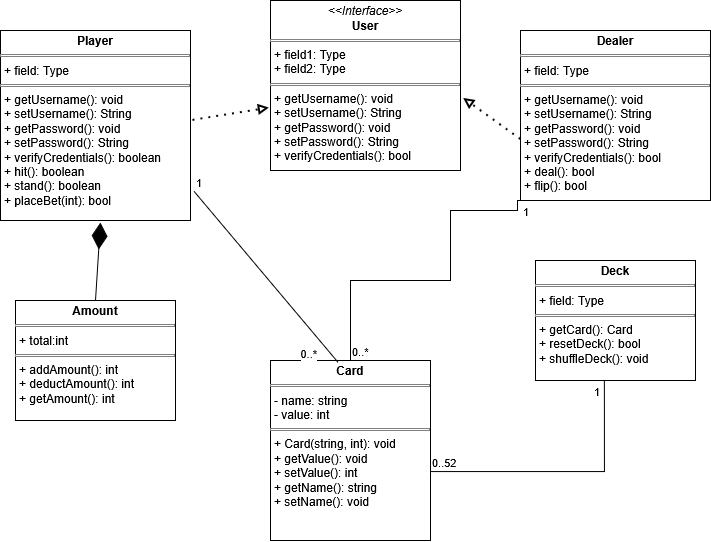

The diagram above was exported from draw.io. Its source (the exported page's mxGraphModel, read from the mxfile embedded in the PNG):
<mxGraphModel dx="1188" dy="626" grid="1" gridSize="10" guides="1" tooltips="1" connect="1" arrows="1" fold="1" page="1" pageScale="1" pageWidth="850" pageHeight="1100" math="0" shadow="0">
  <root>
    <mxCell id="0" />
    <mxCell id="1" parent="0" />
    <mxCell id="vbpBNf0DPCvrBH1x63mE-1" parent="1" style="verticalAlign=top;align=left;overflow=fill;html=1;whiteSpace=wrap;" value="&lt;p style=&quot;margin:0px;margin-top:4px;text-align:center;&quot;&gt;&lt;b&gt;Player&lt;/b&gt;&lt;/p&gt;&lt;hr size=&quot;1&quot; style=&quot;border-style:solid;&quot;&gt;&lt;p style=&quot;margin:0px;margin-left:4px;&quot;&gt;+ field: Type&lt;/p&gt;&lt;hr size=&quot;1&quot; style=&quot;border-style:solid;&quot;&gt;&lt;p style=&quot;margin:0px;margin-left:4px;&quot;&gt;+&amp;nbsp;getUsername(): void&lt;br&gt;+ setUsername(): String&lt;/p&gt;&lt;p style=&quot;margin:0px;margin-left:4px;&quot;&gt;+ getPassword(): void&lt;/p&gt;&lt;p style=&quot;margin:0px;margin-left:4px;&quot;&gt;+ setPassword(): String&lt;/p&gt;&lt;p style=&quot;margin:0px;margin-left:4px;&quot;&gt;+ verifyCredentials(): boolean&lt;/p&gt;&lt;p style=&quot;margin:0px;margin-left:4px;&quot;&gt;+ hit(): boolean&lt;/p&gt;&lt;p style=&quot;margin:0px;margin-left:4px;&quot;&gt;+ stand(): boolean&lt;/p&gt;&lt;p style=&quot;margin:0px;margin-left:4px;&quot;&gt;+ placeBet(int): bool&lt;/p&gt;" vertex="1">
      <mxGeometry height="190" width="190" x="80" y="50" as="geometry" />
    </mxCell>
    <mxCell id="vbpBNf0DPCvrBH1x63mE-3" parent="1" style="verticalAlign=top;align=left;overflow=fill;html=1;whiteSpace=wrap;" value="&lt;p style=&quot;margin:0px;margin-top:4px;text-align:center;&quot;&gt;&lt;b&gt;Card&lt;/b&gt;&lt;/p&gt;&lt;hr size=&quot;1&quot; style=&quot;border-style:solid;&quot;&gt;&lt;p style=&quot;margin:0px;margin-left:4px;&quot;&gt;- name: string&lt;/p&gt;&lt;p style=&quot;margin:0px;margin-left:4px;&quot;&gt;- value: int&lt;/p&gt;&lt;hr size=&quot;1&quot; style=&quot;border-style:solid;&quot;&gt;&lt;p style=&quot;margin:0px;margin-left:4px;&quot;&gt;+ Card(string, int): void&lt;/p&gt;&lt;p style=&quot;margin:0px;margin-left:4px;&quot;&gt;+ getValue(): void&lt;/p&gt;&lt;p style=&quot;margin:0px;margin-left:4px;&quot;&gt;+ setValue(): int&lt;/p&gt;&lt;p style=&quot;margin:0px;margin-left:4px;&quot;&gt;+ getName(): string&lt;/p&gt;&lt;p style=&quot;margin:0px;margin-left:4px;&quot;&gt;+ setName(): void&lt;/p&gt;" vertex="1">
      <mxGeometry height="180" width="160" x="350" y="380" as="geometry" />
    </mxCell>
    <mxCell id="vbpBNf0DPCvrBH1x63mE-4" parent="1" style="verticalAlign=top;align=left;overflow=fill;html=1;whiteSpace=wrap;" value="&lt;p style=&quot;margin:0px;margin-top:4px;text-align:center;&quot;&gt;&lt;b&gt;Deck&lt;/b&gt;&lt;/p&gt;&lt;hr size=&quot;1&quot; style=&quot;border-style:solid;&quot;&gt;&lt;p style=&quot;margin:0px;margin-left:4px;&quot;&gt;+ field: Type&lt;/p&gt;&lt;hr size=&quot;1&quot; style=&quot;border-style:solid;&quot;&gt;&lt;p style=&quot;margin:0px;margin-left:4px;&quot;&gt;+ getCard(): Card&lt;/p&gt;&lt;p style=&quot;margin:0px;margin-left:4px;&quot;&gt;+ resetDeck(): bool&lt;/p&gt;&lt;p style=&quot;margin:0px;margin-left:4px;&quot;&gt;+ shuffleDeck(): void&lt;/p&gt;" vertex="1">
      <mxGeometry height="120" width="160" x="615" y="280" as="geometry" />
    </mxCell>
    <mxCell id="vbpBNf0DPCvrBH1x63mE-8" parent="1" style="verticalAlign=top;align=left;overflow=fill;html=1;whiteSpace=wrap;" value="&lt;p style=&quot;margin:0px;margin-top:4px;text-align:center;&quot;&gt;&lt;i&gt;&amp;lt;&amp;lt;Interface&amp;gt;&amp;gt;&lt;/i&gt;&lt;br&gt;&lt;b&gt;User&lt;/b&gt;&lt;/p&gt;&lt;hr size=&quot;1&quot; style=&quot;border-style:solid;&quot;&gt;&lt;p style=&quot;margin:0px;margin-left:4px;&quot;&gt;+ field1: Type&lt;br&gt;+ field2: Type&lt;/p&gt;&lt;hr size=&quot;1&quot; style=&quot;border-style:solid;&quot;&gt;&lt;p style=&quot;margin:0px;margin-left:4px;&quot;&gt;+ getUsername(): void&lt;br&gt;+ setUsername(): String&lt;/p&gt;&lt;p style=&quot;margin:0px;margin-left:4px;&quot;&gt;+ getPassword(): void&lt;/p&gt;&lt;p style=&quot;margin:0px;margin-left:4px;&quot;&gt;+ setPassword(): String&lt;/p&gt;&lt;p style=&quot;margin:0px;margin-left:4px;&quot;&gt;+ verifyCredentials(): bool&lt;/p&gt;" vertex="1">
      <mxGeometry height="170" width="190" x="350" y="20" as="geometry" />
    </mxCell>
    <mxCell id="vbpBNf0DPCvrBH1x63mE-11" parent="1" style="verticalAlign=top;align=left;overflow=fill;html=1;whiteSpace=wrap;" value="&lt;p style=&quot;margin:0px;margin-top:4px;text-align:center;&quot;&gt;&lt;b&gt;Dealer&lt;/b&gt;&lt;/p&gt;&lt;hr size=&quot;1&quot; style=&quot;border-style:solid;&quot;&gt;&lt;p style=&quot;margin:0px;margin-left:4px;&quot;&gt;+ field: Type&lt;/p&gt;&lt;hr size=&quot;1&quot; style=&quot;border-style:solid;&quot;&gt;&lt;p style=&quot;margin:0px;margin-left:4px;&quot;&gt;+&amp;nbsp;getUsername(): void&lt;br&gt;+ setUsername(): String&lt;/p&gt;&lt;p style=&quot;margin:0px;margin-left:4px;&quot;&gt;+ getPassword(): void&lt;/p&gt;&lt;p style=&quot;margin:0px;margin-left:4px;&quot;&gt;+ setPassword(): String&lt;/p&gt;&lt;p style=&quot;margin:0px;margin-left:4px;&quot;&gt;+ verifyCredentials(): bool&lt;/p&gt;&lt;p style=&quot;margin:0px;margin-left:4px;&quot;&gt;+ deal(): bool&lt;/p&gt;&lt;p style=&quot;margin:0px;margin-left:4px;&quot;&gt;+ flip(): bool&lt;/p&gt;" vertex="1">
      <mxGeometry height="170" width="190" x="600" y="50" as="geometry" />
    </mxCell>
    <mxCell id="vbpBNf0DPCvrBH1x63mE-12" parent="1" style="verticalAlign=top;align=left;overflow=fill;html=1;whiteSpace=wrap;" value="&lt;p style=&quot;margin:0px;margin-top:4px;text-align:center;&quot;&gt;&lt;b&gt;Amount&lt;/b&gt;&lt;/p&gt;&lt;hr size=&quot;1&quot; style=&quot;border-style:solid;&quot;&gt;&lt;p style=&quot;margin:0px;margin-left:4px;&quot;&gt;+ total:int&lt;/p&gt;&lt;hr size=&quot;1&quot; style=&quot;border-style:solid;&quot;&gt;&lt;p style=&quot;margin:0px;margin-left:4px;&quot;&gt;+ addAmount(): int&lt;/p&gt;&lt;p style=&quot;margin:0px;margin-left:4px;&quot;&gt;+ deductAmount(): int&lt;/p&gt;&lt;p style=&quot;margin:0px;margin-left:4px;&quot;&gt;+ getAmount(): int&lt;/p&gt;" vertex="1">
      <mxGeometry height="120" width="160" x="95" y="320" as="geometry" />
    </mxCell>
    <mxCell id="vbpBNf0DPCvrBH1x63mE-14" edge="1" parent="1" source="vbpBNf0DPCvrBH1x63mE-1" style="endArrow=block;dashed=1;html=1;dashPattern=1 3;strokeWidth=2;rounded=0;endFill=0;entryX=-0.005;entryY=0.633;entryDx=0;entryDy=0;entryPerimeter=0;exitX=1.013;exitY=0.473;exitDx=0;exitDy=0;exitPerimeter=0;" target="vbpBNf0DPCvrBH1x63mE-8" value="">
      <mxGeometry height="50" relative="1" width="50" as="geometry">
        <mxPoint x="280" y="150" as="sourcePoint" />
        <mxPoint x="330" y="100" as="targetPoint" />
      </mxGeometry>
    </mxCell>
    <mxCell id="vbpBNf0DPCvrBH1x63mE-15" edge="1" parent="1" source="vbpBNf0DPCvrBH1x63mE-11" style="endArrow=block;dashed=1;html=1;dashPattern=1 3;strokeWidth=2;rounded=0;endFill=0;entryX=1.017;entryY=0.576;entryDx=0;entryDy=0;entryPerimeter=0;exitX=0.002;exitY=0.641;exitDx=0;exitDy=0;exitPerimeter=0;" target="vbpBNf0DPCvrBH1x63mE-8" value="">
      <mxGeometry height="50" relative="1" width="50" as="geometry">
        <mxPoint x="530" y="260" as="sourcePoint" />
        <mxPoint x="580" y="210" as="targetPoint" />
      </mxGeometry>
    </mxCell>
    <mxCell id="vbpBNf0DPCvrBH1x63mE-16" edge="1" parent="1" source="vbpBNf0DPCvrBH1x63mE-12" style="endArrow=diamondThin;endFill=1;endSize=24;html=1;rounded=0;entryX=0.526;entryY=1.01;entryDx=0;entryDy=0;entryPerimeter=0;exitX=0.5;exitY=0;exitDx=0;exitDy=0;" target="vbpBNf0DPCvrBH1x63mE-1" value="">
      <mxGeometry relative="1" width="160" as="geometry">
        <mxPoint x="120" y="290" as="sourcePoint" />
        <mxPoint x="280" y="290" as="targetPoint" />
      </mxGeometry>
    </mxCell>
    <mxCell id="vbpBNf0DPCvrBH1x63mE-17" edge="1" parent="1" source="vbpBNf0DPCvrBH1x63mE-1" style="endArrow=none;html=1;rounded=0;exitX=1.019;exitY=0.847;exitDx=0;exitDy=0;exitPerimeter=0;entryX=0.422;entryY=0.01;entryDx=0;entryDy=0;entryPerimeter=0;" target="vbpBNf0DPCvrBH1x63mE-3" value="">
      <mxGeometry relative="1" as="geometry">
        <mxPoint x="330" y="240" as="sourcePoint" />
        <mxPoint x="420" y="370" as="targetPoint" />
      </mxGeometry>
    </mxCell>
    <mxCell id="vbpBNf0DPCvrBH1x63mE-18" connectable="0" parent="vbpBNf0DPCvrBH1x63mE-17" style="edgeLabel;resizable=0;html=1;align=left;verticalAlign=bottom;" value="1" vertex="1">
      <mxGeometry relative="1" x="-1" as="geometry" />
    </mxCell>
    <mxCell id="vbpBNf0DPCvrBH1x63mE-19" connectable="0" parent="vbpBNf0DPCvrBH1x63mE-17" style="edgeLabel;resizable=0;html=1;align=right;verticalAlign=bottom;" value="0..*" vertex="1">
      <mxGeometry relative="1" x="1" as="geometry">
        <mxPoint x="-20" as="offset" />
      </mxGeometry>
    </mxCell>
    <mxCell id="vbpBNf0DPCvrBH1x63mE-20" edge="1" parent="1" source="vbpBNf0DPCvrBH1x63mE-3" style="endArrow=none;html=1;edgeStyle=orthogonalEdgeStyle;rounded=0;entryX=0.25;entryY=1;entryDx=0;entryDy=0;exitX=0.5;exitY=0;exitDx=0;exitDy=0;" target="vbpBNf0DPCvrBH1x63mE-11" value="">
      <mxGeometry relative="1" as="geometry">
        <Array as="points">
          <mxPoint x="430" y="300" />
          <mxPoint x="530" y="300" />
          <mxPoint x="530" y="230" />
          <mxPoint x="597" y="230" />
          <mxPoint x="597" y="220" />
        </Array>
        <mxPoint x="330" y="240" as="sourcePoint" />
        <mxPoint x="490" y="240" as="targetPoint" />
      </mxGeometry>
    </mxCell>
    <mxCell id="vbpBNf0DPCvrBH1x63mE-21" connectable="0" parent="vbpBNf0DPCvrBH1x63mE-20" style="edgeLabel;resizable=0;html=1;align=left;verticalAlign=bottom;" value="0..*" vertex="1">
      <mxGeometry relative="1" x="-1" as="geometry" />
    </mxCell>
    <mxCell id="vbpBNf0DPCvrBH1x63mE-22" connectable="0" parent="vbpBNf0DPCvrBH1x63mE-20" style="edgeLabel;resizable=0;html=1;align=right;verticalAlign=bottom;" value="1" vertex="1">
      <mxGeometry relative="1" x="1" as="geometry">
        <mxPoint x="-38" y="20" as="offset" />
      </mxGeometry>
    </mxCell>
    <mxCell id="vbpBNf0DPCvrBH1x63mE-24" edge="1" parent="1" source="vbpBNf0DPCvrBH1x63mE-3" style="endArrow=none;html=1;edgeStyle=orthogonalEdgeStyle;rounded=0;entryX=0.43;entryY=0.996;entryDx=0;entryDy=0;entryPerimeter=0;exitX=1.001;exitY=0.617;exitDx=0;exitDy=0;exitPerimeter=0;" target="vbpBNf0DPCvrBH1x63mE-4" value="">
      <mxGeometry relative="1" as="geometry">
        <mxPoint x="520" y="487" as="sourcePoint" />
        <mxPoint x="681.8" y="410" as="targetPoint" />
      </mxGeometry>
    </mxCell>
    <mxCell id="vbpBNf0DPCvrBH1x63mE-25" connectable="0" parent="vbpBNf0DPCvrBH1x63mE-24" style="edgeLabel;resizable=0;html=1;align=left;verticalAlign=bottom;" value="0..52" vertex="1">
      <mxGeometry relative="1" x="-1" as="geometry" />
    </mxCell>
    <mxCell id="vbpBNf0DPCvrBH1x63mE-26" connectable="0" parent="vbpBNf0DPCvrBH1x63mE-24" style="edgeLabel;resizable=0;html=1;align=right;verticalAlign=bottom;" value="1" vertex="1">
      <mxGeometry relative="1" x="1" as="geometry">
        <mxPoint x="-4" y="20" as="offset" />
      </mxGeometry>
    </mxCell>
  </root>
</mxGraphModel>